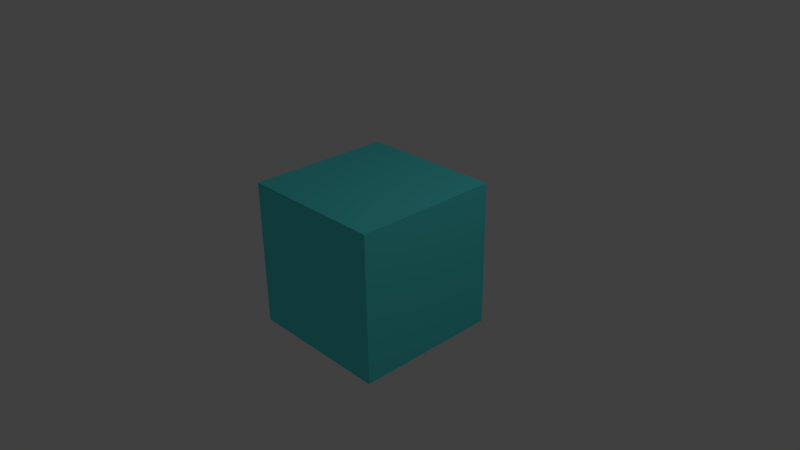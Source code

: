 # Source: Cube_Character.blend  (saved by Blender 2.79.0; exported with 4.5.12 LTS)
import bpy
from mathutils import Matrix  # noqa: F401  (used for matrix-valued properties, if any)

bpy.ops.wm.read_factory_settings(use_empty=True)
scene = bpy.context.scene
scene.name = 'Scene'

# ---- collections
col_collection_1 = bpy.data.collections.new('Collection 1'); scene.collection.children.link(col_collection_1)

# ---- materials (node trees are filled in below, after node groups)
mat_cube = bpy.data.materials.new('Cube')
mat_cube.alpha_threshold = 0.0
mat_cube.use_transparent_shadow = False
mat_cube.preview_render_type = 'CUBE'
mat_cube.diffuse_color = (0.1, 0.8, 0.8, 1.0)
mat_cube.roughness = 0.5
mat_cube.line_color = (0.0, 0.0, 0.0, 1.0)

# ---- material node trees

# ---- world
world_world = bpy.data.worlds.new('World'); scene.world = world_world
world_world.color = (0.05088, 0.05088, 0.05088)
world_world.use_sun_shadow = False
world_world.sun_shadow_jitter_overblur = 0.0
world_world.cycles.sampling_method = 'NONE'
world_world.cycles.sample_map_resolution = 256

# ---- cameras
cam_camera = bpy.data.cameras.new('Camera')
cam_camera.clip_end = 100.0
cam_camera.lens = 35.0
cam_camera.sensor_width = 32.0
cam_camera.sensor_height = 18.0
cam_camera.ortho_scale = 7.314
cam_camera.dof.focus_distance = 0.0
cam_camera.dof.aperture_fstop = 128.0

# ---- lights
light_lamp = bpy.data.lights.new('Lamp', 'POINT')
light_lamp.transmission_factor = 0.0
light_lamp.cutoff_distance = 30.0
light_lamp.energy = 100.0
light_lamp.shadow_buffer_clip_start = 1.001
light_lamp.shadow_soft_size = 0.1
light_lamp.shadow_maximum_resolution = 0.006
light_lamp.use_absolute_resolution = True
light_lamp.cycles.use_multiple_importance_sampling = False

# ---- meshes
me_cube = bpy.data.meshes.new('Cube')
me_cube.from_pydata([(1.0, 1.0, 1.0), (1.0, 1.0, -1.0), (1.0, -1.0, 1.0), (1.0, -1.0, -1.0), (-1.0, 1.0, 1.0), (-1.0, 1.0, -1.0), (-1.0, -1.0, 1.0), (-1.0, -1.0, -1.0)], [], [(3, 2, 6, 7), (0, 4, 6, 2), (7, 6, 4, 5), (5, 1, 3, 7), (1, 0, 2, 3), (5, 4, 0, 1)])
me_cube.materials.append(mat_cube)
me_cube.use_remesh_preserve_volume = False
me_cube.use_remesh_preserve_attributes = False
me_cube.use_mirror_vertex_groups = False
me_cube.update()

# ---- objects
ob_cube_object = bpy.data.objects.new('Cube Object', me_cube)
ob_lamp = bpy.data.objects.new('Lamp', light_lamp)
ob_camera = bpy.data.objects.new('Camera', cam_camera)

# ---- transforms, parenting, visibility, modifiers, constraints
ob_cube_object.location = (0.0, 0.0, -2.98e-08)
ob_cube_object.rotation_euler = (0.0, 0.0, 6.283)
ob_cube_object.lock_rotations_4d = False
ob_cube_object.empty_display_type = 'ARROWS'
ob_cube_object.lineart.crease_threshold = 0.0
ob_lamp.location = (4.076, 1.005, 5.904)
ob_lamp.rotation_euler = (0.6503, 0.05522, 1.866)
ob_lamp.lock_rotations_4d = False
ob_lamp.empty_display_type = 'ARROWS'
ob_lamp.color = (0.0, 0.0, 0.0, 0.0)
ob_lamp.lineart.crease_threshold = 0.0
ob_camera.location = (7.481, -6.508, 5.344)
ob_camera.rotation_euler = (1.109, 0.01082, 0.8149)
ob_camera.lock_rotations_4d = False
ob_camera.empty_display_type = 'ARROWS'
ob_camera.color = (0.0, 0.0, 0.0, 0.0)
ob_camera.display_type = 'WIRE'
ob_camera.lineart.crease_threshold = 0.0

# ---- collection membership
col_collection_1.objects.link(ob_cube_object)
col_collection_1.objects.link(ob_lamp)
col_collection_1.objects.link(ob_camera)

# ---- scene / render settings (as saved in the file)
scene.camera = ob_camera
scene.frame_start = 1; scene.frame_end = 541; scene.frame_set(540)
scene.render.engine = 'BLENDER_EEVEE_NEXT'
scene.render.resolution_percentage = 50
scene.render.dither_intensity = 0.0
scene.cycles.use_denoising = False
scene.cycles.samples = 10
scene.cycles.sampling_pattern = 'TABULATED_SOBOL'
scene.cycles.light_sampling_threshold = 0.0
scene.cycles.use_adaptive_sampling = False
scene.cycles.use_light_tree = False
scene.cycles.blur_glossy = 0.0
scene.cycles.pixel_filter_type = 'GAUSSIAN'
scene.cycles.sample_clamp_indirect = 0.0
scene.view_settings.view_transform = 'Standard'
bpy.context.view_layer.update()
